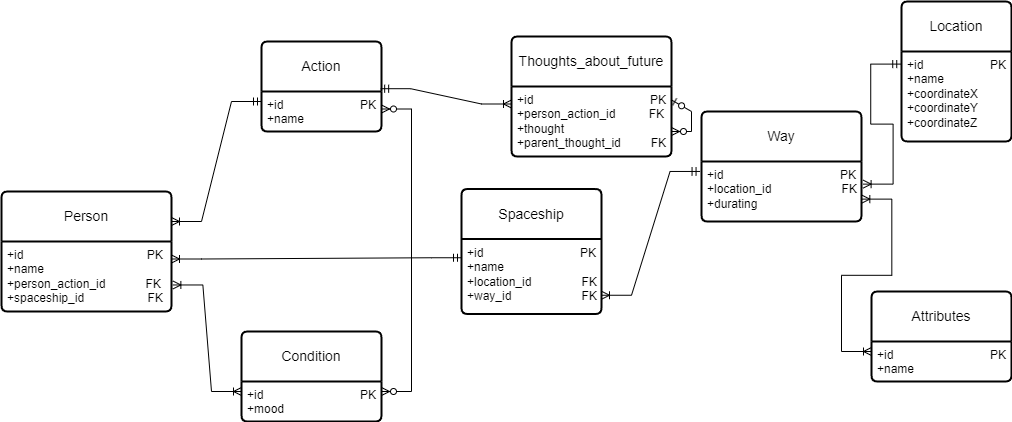

The diagram above was exported from draw.io. Its source (the exported page's mxGraphModel, read from the mxfile embedded in the PNG):
<mxGraphModel dx="1819" dy="1571" grid="1" gridSize="10" guides="1" tooltips="1" connect="1" arrows="1" fold="1" page="1" pageScale="1" pageWidth="827" pageHeight="1169" math="0" shadow="0">
  <root>
    <mxCell id="0" />
    <mxCell id="1" parent="0" />
    <mxCell id="4-VNDwhowkv2FNPistLt-1" value="Person" style="swimlane;childLayout=stackLayout;horizontal=1;startSize=50;horizontalStack=0;rounded=1;fontSize=14;fontStyle=0;strokeWidth=2;resizeParent=0;resizeLast=1;shadow=0;dashed=0;align=center;arcSize=4;whiteSpace=wrap;html=1;" parent="1" vertex="1">
      <mxGeometry x="-200" y="150" width="170" height="120" as="geometry" />
    </mxCell>
    <mxCell id="4-VNDwhowkv2FNPistLt-2" value="+id&amp;nbsp; &amp;nbsp; &amp;nbsp; &amp;nbsp; &amp;nbsp; &amp;nbsp; &amp;nbsp; &amp;nbsp; &amp;nbsp; &amp;nbsp; &amp;nbsp; &amp;nbsp; &amp;nbsp; &amp;nbsp; &amp;nbsp; &amp;nbsp; &amp;nbsp; &amp;nbsp; &amp;nbsp;PK&lt;br&gt;+name&lt;br&gt;+person_action_id&amp;nbsp; &amp;nbsp; &amp;nbsp; &amp;nbsp; &amp;nbsp; &amp;nbsp; FK&lt;br&gt;+spaceship_id&amp;nbsp; &amp;nbsp; &amp;nbsp; &amp;nbsp; &amp;nbsp; &amp;nbsp; &amp;nbsp; &amp;nbsp; &amp;nbsp; &amp;nbsp;FK" style="align=left;strokeColor=none;fillColor=none;spacingLeft=4;fontSize=12;verticalAlign=top;resizable=0;rotatable=0;part=1;html=1;" parent="4-VNDwhowkv2FNPistLt-1" vertex="1">
      <mxGeometry y="50" width="170" height="70" as="geometry" />
    </mxCell>
    <mxCell id="4-VNDwhowkv2FNPistLt-5" style="edgeStyle=orthogonalEdgeStyle;rounded=0;orthogonalLoop=1;jettySize=auto;html=1;exitX=0.5;exitY=1;exitDx=0;exitDy=0;" parent="4-VNDwhowkv2FNPistLt-1" source="4-VNDwhowkv2FNPistLt-2" target="4-VNDwhowkv2FNPistLt-2" edge="1">
      <mxGeometry relative="1" as="geometry" />
    </mxCell>
    <mxCell id="mJWQznsyByXq6W4bjgcV-1" value="Action" style="swimlane;childLayout=stackLayout;horizontal=1;startSize=50;horizontalStack=0;rounded=1;fontSize=14;fontStyle=0;strokeWidth=2;resizeParent=0;resizeLast=1;shadow=0;dashed=0;align=center;arcSize=4;whiteSpace=wrap;html=1;" parent="1" vertex="1">
      <mxGeometry x="60" width="120" height="90" as="geometry" />
    </mxCell>
    <mxCell id="mJWQznsyByXq6W4bjgcV-2" value="+id&amp;nbsp; &amp;nbsp; &amp;nbsp; &amp;nbsp; &amp;nbsp; &amp;nbsp; &amp;nbsp; &amp;nbsp; &amp;nbsp; &amp;nbsp; &amp;nbsp; &amp;nbsp;PK&lt;br&gt;+name&amp;nbsp; &amp;nbsp;" style="align=left;strokeColor=none;fillColor=none;spacingLeft=4;fontSize=12;verticalAlign=top;resizable=0;rotatable=0;part=1;html=1;" parent="mJWQznsyByXq6W4bjgcV-1" vertex="1">
      <mxGeometry y="50" width="120" height="40" as="geometry" />
    </mxCell>
    <mxCell id="mJWQznsyByXq6W4bjgcV-3" value="Condition" style="swimlane;childLayout=stackLayout;horizontal=1;startSize=50;horizontalStack=0;rounded=1;fontSize=14;fontStyle=0;strokeWidth=2;resizeParent=0;resizeLast=1;shadow=0;dashed=0;align=center;arcSize=4;whiteSpace=wrap;html=1;" parent="1" vertex="1">
      <mxGeometry x="40" y="290" width="140" height="90" as="geometry" />
    </mxCell>
    <mxCell id="mJWQznsyByXq6W4bjgcV-4" value="+id&amp;nbsp; &amp;nbsp; &amp;nbsp; &amp;nbsp; &amp;nbsp; &amp;nbsp; &amp;nbsp; &amp;nbsp; &amp;nbsp; &amp;nbsp; &amp;nbsp; &amp;nbsp; &amp;nbsp; &amp;nbsp; &amp;nbsp;PK&lt;br&gt;+mood" style="align=left;strokeColor=none;fillColor=none;spacingLeft=4;fontSize=12;verticalAlign=top;resizable=0;rotatable=0;part=1;html=1;" parent="mJWQznsyByXq6W4bjgcV-3" vertex="1">
      <mxGeometry y="50" width="140" height="40" as="geometry" />
    </mxCell>
    <mxCell id="mJWQznsyByXq6W4bjgcV-6" value="Location" style="swimlane;childLayout=stackLayout;horizontal=1;startSize=50;horizontalStack=0;rounded=1;fontSize=14;fontStyle=0;strokeWidth=2;resizeParent=0;resizeLast=1;shadow=0;dashed=0;align=center;arcSize=4;whiteSpace=wrap;html=1;" parent="1" vertex="1">
      <mxGeometry x="700" y="-40" width="110" height="140" as="geometry" />
    </mxCell>
    <mxCell id="mJWQznsyByXq6W4bjgcV-7" value="+id&amp;nbsp; &amp;nbsp; &amp;nbsp; &amp;nbsp; &amp;nbsp; &amp;nbsp; &amp;nbsp; &amp;nbsp; &amp;nbsp; &amp;nbsp; PK&lt;br&gt;+name&lt;br&gt;+coordinateX&lt;br&gt;+coordinateY&lt;br&gt;+coordinateZ" style="align=left;strokeColor=none;fillColor=none;spacingLeft=4;fontSize=12;verticalAlign=top;resizable=0;rotatable=0;part=1;html=1;" parent="mJWQznsyByXq6W4bjgcV-6" vertex="1">
      <mxGeometry y="50" width="110" height="90" as="geometry" />
    </mxCell>
    <mxCell id="mJWQznsyByXq6W4bjgcV-8" value="Spaceship" style="swimlane;childLayout=stackLayout;horizontal=1;startSize=50;horizontalStack=0;rounded=1;fontSize=14;fontStyle=0;strokeWidth=2;resizeParent=0;resizeLast=1;shadow=0;dashed=0;align=center;arcSize=4;whiteSpace=wrap;html=1;" parent="1" vertex="1">
      <mxGeometry x="260" y="147.5" width="140" height="125" as="geometry" />
    </mxCell>
    <mxCell id="mJWQznsyByXq6W4bjgcV-9" value="+id&amp;nbsp; &amp;nbsp; &amp;nbsp; &amp;nbsp; &amp;nbsp; &amp;nbsp; &amp;nbsp; &amp;nbsp; &amp;nbsp; &amp;nbsp; &amp;nbsp; &amp;nbsp; &amp;nbsp; &amp;nbsp; &amp;nbsp;PK&lt;br&gt;+name&lt;br&gt;+location_id&amp;nbsp; &amp;nbsp; &amp;nbsp; &amp;nbsp; &amp;nbsp; &amp;nbsp; &amp;nbsp; &amp;nbsp;FK&lt;br&gt;+way_id&amp;nbsp; &amp;nbsp; &amp;nbsp; &amp;nbsp; &amp;nbsp; &amp;nbsp; &amp;nbsp; &amp;nbsp; &amp;nbsp; &amp;nbsp; &amp;nbsp;FK" style="align=left;strokeColor=none;fillColor=none;spacingLeft=4;fontSize=12;verticalAlign=top;resizable=0;rotatable=0;part=1;html=1;" parent="mJWQznsyByXq6W4bjgcV-8" vertex="1">
      <mxGeometry y="50" width="140" height="75" as="geometry" />
    </mxCell>
    <mxCell id="mJWQznsyByXq6W4bjgcV-10" value="Attributes" style="swimlane;childLayout=stackLayout;horizontal=1;startSize=50;horizontalStack=0;rounded=1;fontSize=14;fontStyle=0;strokeWidth=2;resizeParent=0;resizeLast=1;shadow=0;dashed=0;align=center;arcSize=4;whiteSpace=wrap;html=1;" parent="1" vertex="1">
      <mxGeometry x="670" y="250" width="140" height="90" as="geometry" />
    </mxCell>
    <mxCell id="mJWQznsyByXq6W4bjgcV-11" value="+id&amp;nbsp; &amp;nbsp; &amp;nbsp; &amp;nbsp; &amp;nbsp; &amp;nbsp; &amp;nbsp; &amp;nbsp; &amp;nbsp; &amp;nbsp; &amp;nbsp; &amp;nbsp; &amp;nbsp; &amp;nbsp; &amp;nbsp;PK&lt;br&gt;+name" style="align=left;strokeColor=none;fillColor=none;spacingLeft=4;fontSize=12;verticalAlign=top;resizable=0;rotatable=0;part=1;html=1;" parent="mJWQznsyByXq6W4bjgcV-10" vertex="1">
      <mxGeometry y="50" width="140" height="40" as="geometry" />
    </mxCell>
    <mxCell id="mJWQznsyByXq6W4bjgcV-12" style="edgeStyle=orthogonalEdgeStyle;rounded=0;orthogonalLoop=1;jettySize=auto;html=1;exitX=0.5;exitY=1;exitDx=0;exitDy=0;" parent="mJWQznsyByXq6W4bjgcV-10" source="mJWQznsyByXq6W4bjgcV-11" target="mJWQznsyByXq6W4bjgcV-11" edge="1">
      <mxGeometry relative="1" as="geometry" />
    </mxCell>
    <mxCell id="mJWQznsyByXq6W4bjgcV-15" value="" style="edgeStyle=entityRelationEdgeStyle;fontSize=12;html=1;endArrow=ERoneToMany;startArrow=ERmandOne;rounded=0;entryX=1;entryY=0.25;entryDx=0;entryDy=0;exitX=0;exitY=0.25;exitDx=0;exitDy=0;" parent="1" source="mJWQznsyByXq6W4bjgcV-2" target="4-VNDwhowkv2FNPistLt-1" edge="1">
      <mxGeometry width="100" height="100" relative="1" as="geometry">
        <mxPoint x="210" y="70" as="sourcePoint" />
        <mxPoint x="228.43999999999983" y="29.999999999999957" as="targetPoint" />
        <Array as="points">
          <mxPoint x="210" y="130" />
        </Array>
      </mxGeometry>
    </mxCell>
    <mxCell id="mJWQznsyByXq6W4bjgcV-20" value="" style="edgeStyle=entityRelationEdgeStyle;fontSize=12;html=1;endArrow=ERoneToMany;startArrow=ERoneToMany;rounded=0;entryX=0;entryY=0.25;entryDx=0;entryDy=0;exitX=1.008;exitY=0.621;exitDx=0;exitDy=0;exitPerimeter=0;" parent="1" source="4-VNDwhowkv2FNPistLt-2" target="mJWQznsyByXq6W4bjgcV-4" edge="1">
      <mxGeometry width="100" height="100" relative="1" as="geometry">
        <mxPoint x="130" y="410" as="sourcePoint" />
        <mxPoint x="230" y="310" as="targetPoint" />
        <Array as="points">
          <mxPoint x="170" y="380" />
        </Array>
      </mxGeometry>
    </mxCell>
    <mxCell id="W6wPKVrGr5F_P8UcZ_l4-1" value="Thoughts_about_future" style="swimlane;childLayout=stackLayout;horizontal=1;startSize=50;horizontalStack=0;rounded=1;fontSize=14;fontStyle=0;strokeWidth=2;resizeParent=0;resizeLast=1;shadow=0;dashed=0;align=center;arcSize=4;whiteSpace=wrap;html=1;" vertex="1" parent="1">
      <mxGeometry x="310" y="-5" width="160" height="120" as="geometry" />
    </mxCell>
    <mxCell id="W6wPKVrGr5F_P8UcZ_l4-2" value="+id&amp;nbsp; &amp;nbsp; &amp;nbsp; &amp;nbsp; &amp;nbsp; &amp;nbsp; &amp;nbsp; &amp;nbsp; &amp;nbsp; &amp;nbsp; &amp;nbsp; &amp;nbsp; &amp;nbsp; &amp;nbsp; &amp;nbsp; &amp;nbsp; &amp;nbsp; &amp;nbsp;PK&lt;br&gt;+person_action_id&amp;nbsp; &amp;nbsp; &amp;nbsp; &amp;nbsp; &amp;nbsp; FK&lt;br&gt;+thought&lt;br&gt;+parent_thought_id&amp;nbsp; &amp;nbsp; &amp;nbsp; &amp;nbsp; &amp;nbsp;FK" style="align=left;strokeColor=none;fillColor=none;spacingLeft=4;fontSize=12;verticalAlign=top;resizable=0;rotatable=0;part=1;html=1;" vertex="1" parent="W6wPKVrGr5F_P8UcZ_l4-1">
      <mxGeometry y="50" width="160" height="70" as="geometry" />
    </mxCell>
    <mxCell id="W6wPKVrGr5F_P8UcZ_l4-4" value="" style="edgeStyle=entityRelationEdgeStyle;fontSize=12;html=1;endArrow=ERzeroToMany;startArrow=ERzeroToOne;rounded=0;exitX=0.998;exitY=0.19;exitDx=0;exitDy=0;exitPerimeter=0;" edge="1" parent="W6wPKVrGr5F_P8UcZ_l4-1" source="W6wPKVrGr5F_P8UcZ_l4-2" target="W6wPKVrGr5F_P8UcZ_l4-2">
      <mxGeometry width="100" height="100" relative="1" as="geometry">
        <mxPoint x="66.5" y="230" as="sourcePoint" />
        <mxPoint x="196" y="110" as="targetPoint" />
      </mxGeometry>
    </mxCell>
    <mxCell id="W6wPKVrGr5F_P8UcZ_l4-3" value="" style="edgeStyle=entityRelationEdgeStyle;fontSize=12;html=1;endArrow=ERoneToMany;startArrow=ERmandOne;rounded=0;entryX=0;entryY=0.25;entryDx=0;entryDy=0;exitX=0.993;exitY=-0.07;exitDx=0;exitDy=0;exitPerimeter=0;" edge="1" parent="1" source="mJWQznsyByXq6W4bjgcV-2" target="W6wPKVrGr5F_P8UcZ_l4-2">
      <mxGeometry width="100" height="100" relative="1" as="geometry">
        <mxPoint x="250" y="78" as="sourcePoint" />
        <mxPoint x="500" y="100" as="targetPoint" />
      </mxGeometry>
    </mxCell>
    <mxCell id="W6wPKVrGr5F_P8UcZ_l4-5" value="" style="edgeStyle=entityRelationEdgeStyle;fontSize=12;html=1;endArrow=ERoneToMany;startArrow=ERmandOne;rounded=0;exitX=0;exitY=0.25;exitDx=0;exitDy=0;entryX=1;entryY=0.25;entryDx=0;entryDy=0;" edge="1" parent="1" source="mJWQznsyByXq6W4bjgcV-9" target="4-VNDwhowkv2FNPistLt-2">
      <mxGeometry width="100" height="100" relative="1" as="geometry">
        <mxPoint x="100" y="255" as="sourcePoint" />
        <mxPoint x="200" y="155" as="targetPoint" />
      </mxGeometry>
    </mxCell>
    <mxCell id="W6wPKVrGr5F_P8UcZ_l4-8" value="Way" style="swimlane;childLayout=stackLayout;horizontal=1;startSize=50;horizontalStack=0;rounded=1;fontSize=14;fontStyle=0;strokeWidth=2;resizeParent=0;resizeLast=1;shadow=0;dashed=0;align=center;arcSize=4;whiteSpace=wrap;html=1;" vertex="1" parent="1">
      <mxGeometry x="500" y="70" width="160" height="110" as="geometry" />
    </mxCell>
    <mxCell id="W6wPKVrGr5F_P8UcZ_l4-9" value="+id&amp;nbsp; &amp;nbsp; &amp;nbsp; &amp;nbsp; &amp;nbsp; &amp;nbsp; &amp;nbsp; &amp;nbsp; &amp;nbsp; &amp;nbsp; &amp;nbsp; &amp;nbsp; &amp;nbsp; &amp;nbsp; &amp;nbsp; &amp;nbsp; &amp;nbsp; &amp;nbsp;PK&lt;br&gt;+location_id&amp;nbsp; &amp;nbsp; &amp;nbsp; &amp;nbsp; &amp;nbsp;&amp;nbsp;&amp;nbsp; &amp;nbsp; &amp;nbsp; &amp;nbsp; &amp;nbsp; &amp;nbsp;FK&lt;br&gt;+durating" style="align=left;strokeColor=none;fillColor=none;spacingLeft=4;fontSize=12;verticalAlign=top;resizable=0;rotatable=0;part=1;html=1;" vertex="1" parent="W6wPKVrGr5F_P8UcZ_l4-8">
      <mxGeometry y="50" width="160" height="60" as="geometry" />
    </mxCell>
    <mxCell id="W6wPKVrGr5F_P8UcZ_l4-10" value="" style="edgeStyle=entityRelationEdgeStyle;fontSize=12;html=1;endArrow=ERoneToMany;startArrow=ERmandOne;rounded=0;exitX=-0.009;exitY=0.166;exitDx=0;exitDy=0;exitPerimeter=0;entryX=1;entryY=0.75;entryDx=0;entryDy=0;" edge="1" parent="1" source="W6wPKVrGr5F_P8UcZ_l4-9" target="mJWQznsyByXq6W4bjgcV-9">
      <mxGeometry width="100" height="100" relative="1" as="geometry">
        <mxPoint x="490" y="340" as="sourcePoint" />
        <mxPoint x="590" y="240" as="targetPoint" />
      </mxGeometry>
    </mxCell>
    <mxCell id="W6wPKVrGr5F_P8UcZ_l4-11" value="" style="edgeStyle=entityRelationEdgeStyle;fontSize=12;html=1;endArrow=ERoneToMany;startArrow=ERmandOne;rounded=0;entryX=1.01;entryY=0.377;entryDx=0;entryDy=0;entryPerimeter=0;exitX=-0.007;exitY=0.14;exitDx=0;exitDy=0;exitPerimeter=0;" edge="1" parent="1" source="mJWQznsyByXq6W4bjgcV-7" target="W6wPKVrGr5F_P8UcZ_l4-9">
      <mxGeometry width="100" height="100" relative="1" as="geometry">
        <mxPoint x="690" y="410" as="sourcePoint" />
        <mxPoint x="790" y="310" as="targetPoint" />
      </mxGeometry>
    </mxCell>
    <mxCell id="W6wPKVrGr5F_P8UcZ_l4-14" value="" style="edgeStyle=entityRelationEdgeStyle;fontSize=12;html=1;endArrow=ERoneToMany;startArrow=ERoneToMany;rounded=0;entryX=0;entryY=0.25;entryDx=0;entryDy=0;exitX=1.002;exitY=0.627;exitDx=0;exitDy=0;exitPerimeter=0;" edge="1" parent="1" source="W6wPKVrGr5F_P8UcZ_l4-9" target="mJWQznsyByXq6W4bjgcV-11">
      <mxGeometry width="100" height="100" relative="1" as="geometry">
        <mxPoint x="610" y="375" as="sourcePoint" />
        <mxPoint x="710" y="275" as="targetPoint" />
      </mxGeometry>
    </mxCell>
    <mxCell id="W6wPKVrGr5F_P8UcZ_l4-15" value="" style="edgeStyle=entityRelationEdgeStyle;fontSize=12;html=1;endArrow=ERzeroToMany;endFill=1;startArrow=ERzeroToMany;rounded=0;entryX=1;entryY=0.75;entryDx=0;entryDy=0;exitX=1;exitY=0.25;exitDx=0;exitDy=0;" edge="1" parent="1" source="mJWQznsyByXq6W4bjgcV-4" target="mJWQznsyByXq6W4bjgcV-1">
      <mxGeometry width="100" height="100" relative="1" as="geometry">
        <mxPoint x="120" y="250" as="sourcePoint" />
        <mxPoint x="220" y="150" as="targetPoint" />
      </mxGeometry>
    </mxCell>
  </root>
</mxGraphModel>